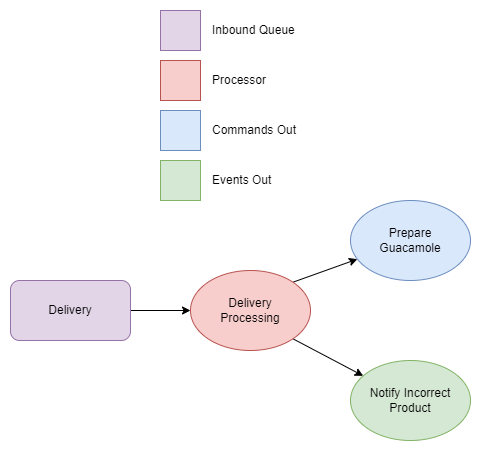

The diagram above was exported from draw.io. Its source (the exported page's mxGraphModel, read from the mxfile embedded in the PNG):
<mxGraphModel dx="1422" dy="865" grid="1" gridSize="10" guides="1" tooltips="1" connect="1" arrows="1" fold="1" page="1" pageScale="1" pageWidth="827" pageHeight="1169" math="0" shadow="0">
  <root>
    <mxCell id="0" />
    <mxCell id="1" parent="0" />
    <mxCell id="kB2OnVlz8_Hp-BO6ktNw-3" style="rounded=0;orthogonalLoop=1;jettySize=auto;html=1;" edge="1" parent="1" source="kB2OnVlz8_Hp-BO6ktNw-6" target="kB2OnVlz8_Hp-BO6ktNw-2">
      <mxGeometry relative="1" as="geometry">
        <mxPoint x="270" y="390" as="sourcePoint" />
      </mxGeometry>
    </mxCell>
    <mxCell id="kB2OnVlz8_Hp-BO6ktNw-7" style="edgeStyle=none;rounded=0;orthogonalLoop=1;jettySize=auto;html=1;exitX=1;exitY=0;exitDx=0;exitDy=0;" edge="1" parent="1" source="kB2OnVlz8_Hp-BO6ktNw-2" target="kB2OnVlz8_Hp-BO6ktNw-8">
      <mxGeometry relative="1" as="geometry">
        <mxPoint x="510" y="320" as="targetPoint" />
      </mxGeometry>
    </mxCell>
    <mxCell id="kB2OnVlz8_Hp-BO6ktNw-10" style="edgeStyle=none;rounded=0;orthogonalLoop=1;jettySize=auto;html=1;exitX=1;exitY=1;exitDx=0;exitDy=0;" edge="1" parent="1" source="kB2OnVlz8_Hp-BO6ktNw-2" target="kB2OnVlz8_Hp-BO6ktNw-9">
      <mxGeometry relative="1" as="geometry" />
    </mxCell>
    <mxCell id="kB2OnVlz8_Hp-BO6ktNw-2" value="Delivery&lt;br&gt;Processing" style="ellipse;whiteSpace=wrap;html=1;fillColor=#f8cecc;strokeColor=#b85450;" vertex="1" parent="1">
      <mxGeometry x="350" y="350" width="120" height="80" as="geometry" />
    </mxCell>
    <mxCell id="kB2OnVlz8_Hp-BO6ktNw-6" value="Delivery" style="rounded=1;whiteSpace=wrap;html=1;fillColor=#e1d5e7;strokeColor=#9673a6;" vertex="1" parent="1">
      <mxGeometry x="170" y="360" width="120" height="60" as="geometry" />
    </mxCell>
    <mxCell id="kB2OnVlz8_Hp-BO6ktNw-8" value="Prepare&lt;br&gt;Guacamole" style="ellipse;whiteSpace=wrap;html=1;fillColor=#dae8fc;strokeColor=#6c8ebf;" vertex="1" parent="1">
      <mxGeometry x="510" y="280" width="120" height="80" as="geometry" />
    </mxCell>
    <mxCell id="kB2OnVlz8_Hp-BO6ktNw-9" value="Notify Incorrect Product" style="ellipse;whiteSpace=wrap;html=1;fillColor=#d5e8d4;strokeColor=#82b366;" vertex="1" parent="1">
      <mxGeometry x="510" y="440" width="120" height="80" as="geometry" />
    </mxCell>
    <mxCell id="kB2OnVlz8_Hp-BO6ktNw-11" value="" style="rounded=0;whiteSpace=wrap;html=1;fillColor=#e1d5e7;strokeColor=#9673a6;" vertex="1" parent="1">
      <mxGeometry x="320" y="90" width="40" height="40" as="geometry" />
    </mxCell>
    <mxCell id="kB2OnVlz8_Hp-BO6ktNw-12" value="" style="rounded=0;whiteSpace=wrap;html=1;fillColor=#f8cecc;strokeColor=#b85450;" vertex="1" parent="1">
      <mxGeometry x="320" y="140" width="40" height="40" as="geometry" />
    </mxCell>
    <mxCell id="kB2OnVlz8_Hp-BO6ktNw-13" value="" style="rounded=0;whiteSpace=wrap;html=1;fillColor=#dae8fc;strokeColor=#6c8ebf;" vertex="1" parent="1">
      <mxGeometry x="320" y="190" width="40" height="40" as="geometry" />
    </mxCell>
    <mxCell id="kB2OnVlz8_Hp-BO6ktNw-17" value="" style="rounded=0;whiteSpace=wrap;html=1;fillColor=#d5e8d4;strokeColor=#82b366;" vertex="1" parent="1">
      <mxGeometry x="320" y="240" width="40" height="40" as="geometry" />
    </mxCell>
    <mxCell id="kB2OnVlz8_Hp-BO6ktNw-18" value="Inbound Queue" style="text;html=1;strokeColor=none;fillColor=none;align=left;verticalAlign=middle;whiteSpace=wrap;rounded=0;" vertex="1" parent="1">
      <mxGeometry x="370" y="95" width="95" height="30" as="geometry" />
    </mxCell>
    <mxCell id="kB2OnVlz8_Hp-BO6ktNw-19" value="Processor" style="text;html=1;strokeColor=none;fillColor=none;align=left;verticalAlign=middle;whiteSpace=wrap;rounded=0;" vertex="1" parent="1">
      <mxGeometry x="370" y="145" width="60" height="30" as="geometry" />
    </mxCell>
    <mxCell id="kB2OnVlz8_Hp-BO6ktNw-20" value="Commands Out" style="text;html=1;strokeColor=none;fillColor=none;align=left;verticalAlign=middle;whiteSpace=wrap;rounded=0;" vertex="1" parent="1">
      <mxGeometry x="370" y="195" width="100" height="30" as="geometry" />
    </mxCell>
    <mxCell id="kB2OnVlz8_Hp-BO6ktNw-21" value="Events Out" style="text;html=1;strokeColor=none;fillColor=none;align=left;verticalAlign=middle;whiteSpace=wrap;rounded=0;" vertex="1" parent="1">
      <mxGeometry x="370" y="245" width="100" height="30" as="geometry" />
    </mxCell>
  </root>
</mxGraphModel>